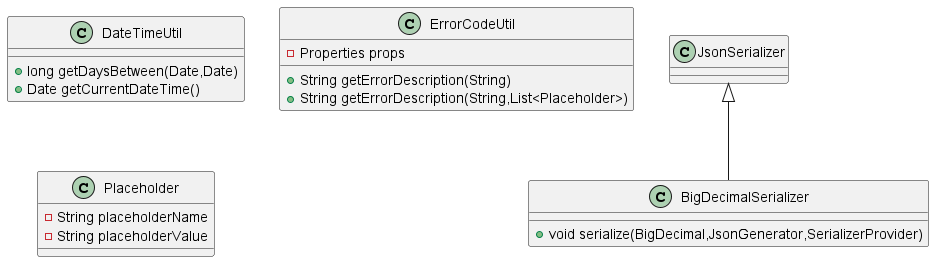

The diagram above was rendered by PlantUML. Its source (embedded in the PNG):
@startuml
class BigDecimalSerializer {
+ void serialize(BigDecimal,JsonGenerator,SerializerProvider)
}

class DateTimeUtil {
+ long getDaysBetween(Date,Date)
+ Date getCurrentDateTime()
}

class ErrorCodeUtil {
- Properties props
+ String getErrorDescription(String)
+ String getErrorDescription(String,List<Placeholder>)
}


class Placeholder {
- String placeholderName
- String placeholderValue
}



JsonSerializer <|-- BigDecimalSerializer
@enduml